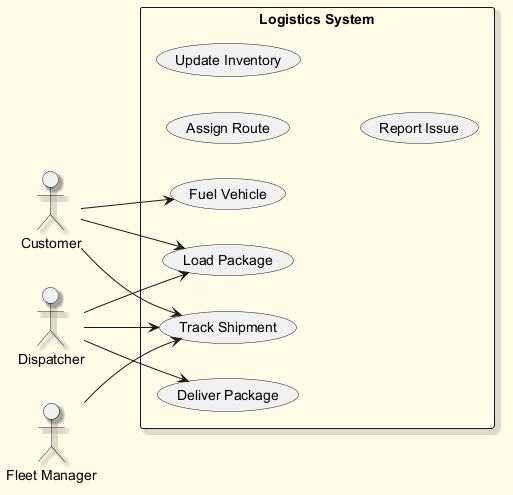

The diagram above was rendered by PlantUML. Its source (embedded in the PNG):
@startuml
skinparam backgroundColor #FFFDE7
skinparam classBackgroundColor #FFF9C4
skinparam classBorderColor #F57F17
skinparam shadowing true
left to right direction
actor "Customer" as C
actor "Dispatcher" as D
actor "Fleet Manager" as FM
rectangle "Logistics System" {
  usecase "Track Shipment" as UC_TrackShipment
  usecase "Assign Route" as UC_AssignRoute
  usecase "Deliver Package" as UC_DeliverPackage
  usecase "Fuel Vehicle" as UC_FuelVehicle
  usecase "Update Inventory" as UC_UpdateInventory
  usecase "Report Issue" as UC_ReportIssue
  usecase "Load Package" as UC_LoadPackage
}
C --> UC_FuelVehicle
C --> UC_LoadPackage
C --> UC_TrackShipment
D --> UC_DeliverPackage
D --> UC_LoadPackage
D --> UC_TrackShipment
FM --> UC_TrackShipment
@enduml